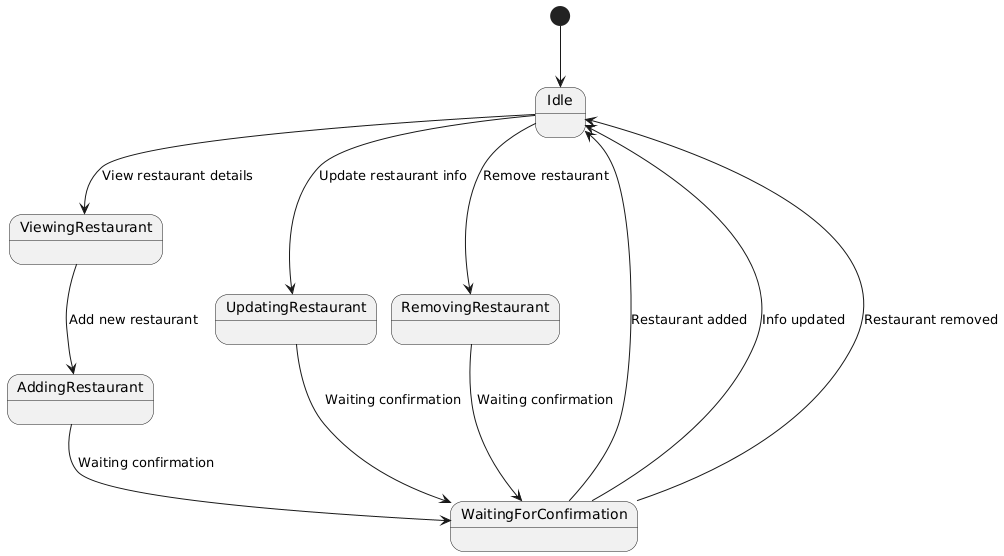

The diagram above was rendered by PlantUML. Its source (embedded in the PNG):
@startuml
[*] --> Idle

Idle --> ViewingRestaurant : View restaurant details
ViewingRestaurant --> AddingRestaurant : Add new restaurant
AddingRestaurant --> WaitingForConfirmation : Waiting confirmation
WaitingForConfirmation --> Idle : Restaurant added

Idle --> UpdatingRestaurant : Update restaurant info
UpdatingRestaurant --> WaitingForConfirmation : Waiting confirmation
WaitingForConfirmation --> Idle : Info updated

Idle --> RemovingRestaurant : Remove restaurant
RemovingRestaurant --> WaitingForConfirmation : Waiting confirmation
WaitingForConfirmation --> Idle : Restaurant removed
@enduml